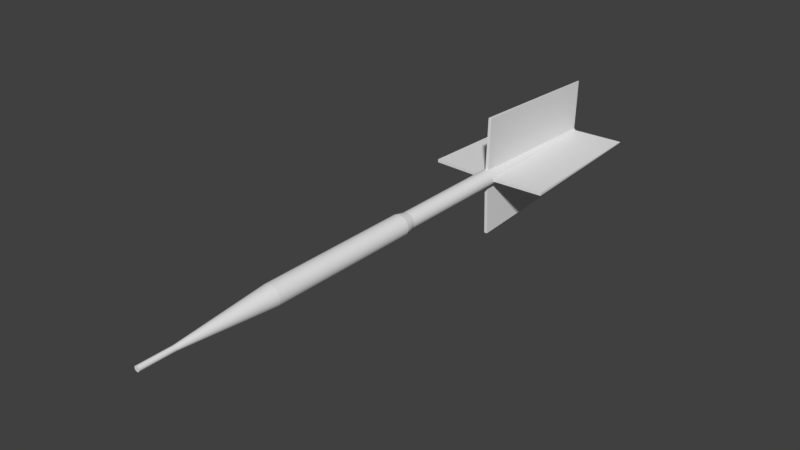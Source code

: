 # Source: my_dart.blend  (saved by Blender 2.78.0; exported with 4.5.12 LTS)
import bpy
from mathutils import Matrix  # noqa: F401  (used for matrix-valued properties, if any)

bpy.ops.wm.read_factory_settings(use_empty=True)
scene = bpy.context.scene
scene.name = 'Scene'

# ---- collections
col_collection_1 = bpy.data.collections.new('Collection 1'); scene.collection.children.link(col_collection_1)

# ---- world
world_world = bpy.data.worlds.new('World'); scene.world = world_world
world_world.color = (0.05088, 0.05088, 0.05088)
world_world.use_sun_shadow = False
world_world.sun_shadow_jitter_overblur = 0.0
world_world.cycles.sampling_method = 'MANUAL'

# ---- meshes
me_circle_001 = bpy.data.meshes.new('Circle.001')
me_circle_001.from_pydata([(0.0, 0.1, 0.0), (-0.01951, 0.09808, 0.0), (-0.03827, 0.09239, 0.0), (-0.05556, 0.08315, 0.0), (-0.09808, 0.01951, 0.0), (-0.09808, -0.01951, 0.0), (-0.07071, -0.07071, 0.0), (-0.03827, -0.09239, 0.0), (-0.01951, -0.09808, 0.0), (0.01951, -0.09808, 0.0), (0.05556, -0.08315, 0.0), (0.08315, -0.05556, 0.0), (0.09239, -0.03827, 0.0), (0.08315, 0.05556, 0.0), (0.05556, 0.08315, 0.0), (0.01951, 0.09808, 0.0), (2.849e-08, 0.02464, 2.75), (-0.004806, 0.02416, 2.75), (-0.009428, 0.02276, 2.75), (-0.01369, 0.02049, 2.75), (-0.01742, 0.01742, 2.75), (-0.02049, 0.01369, 2.75), (-0.02276, 0.009428, 2.75), (-0.02416, 0.004807, 2.75), (-0.02464, 4.78e-08, 2.75), (-0.02416, -0.004806, 2.75), (-0.02276, -0.009428, 2.75), (-0.02049, -0.01369, 2.75), (-0.01742, -0.01742, 2.75), (-0.01369, -0.02048, 2.75), (-0.009428, -0.02276, 2.75), (-0.004806, -0.02416, 2.75), (4.373e-09, -0.02464, 2.75), (0.004806, -0.02416, 2.75), (0.009428, -0.02276, 2.75), (0.01369, -0.02048, 2.75), (0.01742, -0.01742, 2.75), (0.02049, -0.01369, 2.75), (0.02276, -0.009428, 2.75), (0.02416, -0.004806, 2.75), (0.02464, 9.308e-08, 2.75), (0.02416, 0.004807, 2.75), (0.02276, 0.009428, 2.75), (0.02048, 0.01369, 2.75), (0.01742, 0.01742, 2.75), (0.01369, 0.02049, 2.75), (0.009428, 0.02276, 2.75), (0.004806, 0.02416, 2.75), (-0.01951, 0.09808, 1.5), (0.0, 0.1, 1.5), (-0.03827, 0.09239, 1.5), (-0.05556, 0.08315, 1.5), (-0.07071, 0.07071, 1.5), (-0.08315, 0.05556, 1.5), (-0.09239, 0.03827, 1.5), (-0.09808, 0.01951, 1.5), (-0.1, 7.55e-09, 1.5), (-0.09808, -0.01951, 1.5), (-0.09239, -0.03827, 1.5), (-0.08315, -0.05556, 1.5), (-0.07071, -0.07071, 1.5), (-0.05556, -0.08315, 1.5), (-0.03827, -0.09239, 1.5), (-0.01951, -0.09808, 1.5), (3.258e-08, -0.1, 1.5), (0.01951, -0.09808, 1.5), (0.03827, -0.09239, 1.5), (0.05556, -0.08315, 1.5), (0.07071, -0.07071, 1.5), (0.08315, -0.05556, 1.5), (0.09239, -0.03827, 1.5), (0.09808, -0.01951, 1.5), (0.1, 9.656e-08, 1.5), (0.09808, 0.01951, 1.5), (0.09239, 0.03827, 1.5), (0.08315, 0.05556, 1.5), (0.07071, 0.07071, 1.5), (0.05556, 0.08315, 1.5), (0.03827, 0.09239, 1.5), (0.01951, 0.09808, 1.5), (-0.004806, 0.02416, 2.422), (2.849e-08, 0.02464, 2.422), (-0.009428, 0.02276, 2.422), (-0.01369, 0.02049, 2.422), (-0.01742, 0.01742, 2.422), (-0.02049, 0.01369, 2.422), (-0.02276, 0.009428, 2.422), (-0.02416, 0.004806, 2.422), (-0.02464, 3.344e-08, 2.422), (-0.02416, -0.004806, 2.422), (-0.02276, -0.009428, 2.422), (-0.02049, -0.01369, 2.422), (-0.01742, -0.01742, 2.422), (-0.01369, -0.02048, 2.422), (-0.009428, -0.02276, 2.422), (-0.004806, -0.02416, 2.422), (4.373e-09, -0.02464, 2.422), (0.004806, -0.02416, 2.422), (0.009428, -0.02276, 2.422), (0.01369, -0.02048, 2.422), (0.01742, -0.01742, 2.422), (0.02049, -0.01369, 2.422), (0.02276, -0.009428, 2.422), (0.02416, -0.004806, 2.422), (0.02464, 7.873e-08, 2.422), (0.02416, 0.004807, 2.422), (0.02276, 0.009428, 2.422), (0.02048, 0.01369, 2.422), (0.01742, 0.01742, 2.422), (0.01369, 0.02049, 2.422), (0.009428, 0.02276, 2.422), (0.004806, 0.02416, 2.422), (-0.07071, 0.07071, 0.0), (-0.08315, 0.05556, 0.0), (-0.09239, 0.03827, 0.0), (-0.1, 7.55e-09, 0.0), (-0.09239, -0.03827, 0.0), (-0.08315, -0.05556, 0.0), (-0.05556, -0.08315, 0.0), (3.258e-08, -0.1, 0.0), (0.03827, -0.09239, 0.0), (0.07071, -0.07071, 0.0), (0.09808, -0.01951, 0.0), (0.1, 9.656e-08, 0.0), (0.09808, 0.01951, 0.0), (0.09239, 0.03827, 0.0), (0.07071, 0.07071, 0.0), (0.03827, 0.09239, 0.0), (-0.007506, 0.01812, -2.75), (-0.0109, 0.01631, -2.75), (-0.01387, 0.01387, -2.75), (-0.01631, 0.0109, -2.75), (-0.01812, 0.007505, -2.75), (-0.01924, 0.003826, -2.75), (-0.01924, -0.003826, -2.75), (-0.01812, -0.007506, -2.75), (-0.01631, -0.0109, -2.75), (-0.01387, -0.01387, -2.75), (-0.0109, -0.01631, -2.75), (-0.007506, -0.01812, -2.75), (-0.003826, -0.01924, -2.75), (-0.01363, 0.06851, -1.5), (0.003826, -0.01924, -2.75), (0.007506, -0.01812, -2.75), (0.0109, -0.01631, -2.75), (0.01387, -0.01387, -2.75), (0.01631, -0.0109, -2.75), (0.01812, -0.007506, -2.75), (0.01924, -0.003826, -2.75), (0.5795, 4.093e-07, -1.27), (0.01924, 0.003826, -2.75), (0.01812, 0.007505, -2.75), (0.01631, 0.0109, -2.75), (0.01387, 0.01387, -2.75), (0.0109, 0.01631, -2.75), (0.007506, 0.01812, -2.75), (-0.01559, 0.07837, -0.1), (7.598e-09, 0.0799, -0.1), (-0.03058, 0.07382, -0.1), (-0.04439, 0.06644, -0.1), (-0.0565, 0.0565, -0.1), (-0.06644, 0.04439, -0.1), (-0.07382, 0.03058, -0.1), (-0.07837, 0.01559, -0.1), (-0.0799, -6.58e-10, -0.1), (-0.07837, -0.01559, -0.1), (-0.07382, -0.03058, -0.1), (-0.06644, -0.04439, -0.1), (-0.0565, -0.0565, -0.1), (-0.04439, -0.06644, -0.1), (-0.03058, -0.07382, -0.1), (-0.01559, -0.07837, -0.1), (2.506e-08, -0.0799, -0.1), (0.01559, -0.07837, -0.1), (0.03058, -0.07382, -0.1), (0.04439, -0.06644, -0.1), (0.0565, -0.0565, -0.1), (0.06644, -0.04439, -0.1), (0.07382, -0.03058, -0.1), (0.07837, -0.01559, -0.1), (0.0799, 7.669e-08, -0.1), (0.07837, 0.01559, -0.1), (0.07382, 0.03058, -0.1), (0.06644, 0.04439, -0.1), (0.0565, 0.0565, -0.1), (0.04439, 0.06644, -0.1), (0.03058, 0.07382, -0.1), (0.01559, 0.07837, -0.1), (7.598e-09, 0.0799, -1.25), (-0.03058, 0.07382, -1.25), (-0.04439, 0.06644, -1.25), (-0.0565, 0.0565, -1.25), (-0.06644, 0.04439, -1.25), (-0.07382, 0.03058, -1.25), (-0.07837, 0.01559, -1.25), (-0.0799, -5.152e-08, -1.25), (-0.07837, -0.01559, -1.25), (-0.07382, -0.03058, -1.25), (-0.06644, -0.04439, -1.25), (-0.0565, -0.0565, -1.25), (-0.04439, -0.06644, -1.25), (-0.03058, -0.07382, -1.25), (-0.01559, -0.07837, -1.25), (2.506e-08, -0.0799, -1.25), (0.01559, -0.07837, -1.25), (0.03058, -0.07382, -1.25), (0.04439, -0.06644, -1.25), (0.0565, -0.0565, -1.25), (0.06644, -0.04439, -1.25), (0.07382, -0.03058, -1.25), (0.07837, -0.01559, -1.25), (0.0799, 2.583e-08, -1.25), (0.07837, 0.01559, -1.25), (0.07382, 0.03058, -1.25), (0.06644, 0.04439, -1.25), (0.0565, 0.0565, -1.25), (0.04439, 0.06644, -1.25), (0.03058, 0.07382, -1.25), (0.01559, 0.07837, -1.25), (-0.02673, 0.06454, -1.5), (-0.03881, 0.05808, -1.5), (-0.04939, 0.04939, -1.5), (-0.05808, 0.03881, -1.5), (-0.06454, 0.02673, -1.5), (-0.06851, 0.01363, -1.5), (-0.06851, -0.01363, -1.5), (-0.06454, -0.02673, -1.5), (-0.05808, -0.03881, -1.5), (-0.04939, -0.04939, -1.5), (-0.03881, -0.05808, -1.5), (-0.02673, -0.06454, -1.5), (-0.01363, -0.06851, -1.5), (0.5681, 0.01363, -1.52), (0.01363, -0.06851, -1.5), (0.02673, -0.06454, -1.5), (0.03881, -0.05808, -1.5), (0.04939, -0.04939, -1.5), (0.05808, -0.03881, -1.5), (0.06454, -0.02673, -1.5), (0.06851, -0.01363, -1.5), (0.578, -0.01559, -1.27), (0.06851, 0.01363, -1.5), (0.06454, 0.02673, -1.5), (0.05808, 0.03881, -1.5), (0.04939, 0.04939, -1.5), (0.03881, 0.05808, -1.5), (0.02673, 0.06454, -1.5), (0.5188, 0.003827, -2.77), (0.5188, -0.003826, -2.77), (0.5681, -0.01363, -1.52), (0.578, 0.01559, -1.27), (0.0058, 0.01028, 2.74), (0.007591, 0.01061, 2.74), (0.007557, 0.01085, 2.744), (-0.01559, 0.07837, -1.25), (0.003826, 0.01924, -2.75), (-0.003826, 0.01924, -2.75), (3.346e-07, -0.5795, -1.27), (-0.01559, -0.578, -1.27), (0.01559, -0.578, -1.27), (-0.01363, -0.5681, -1.52), (0.01363, -0.5681, -1.52), (-0.003826, -0.5188, -2.77), (0.003827, -0.5188, -2.77), (-0.5795, 1.239e-08, -1.27), (-0.578, 0.01559, -1.27), (-0.578, -0.01559, -1.27), (-0.5681, 0.01363, -1.52), (-0.5681, -0.01363, -1.52), (-0.5188, 0.003826, -2.77), (-0.5188, -0.003826, -2.77), (0.01363, 0.06851, -1.5), (-4.394e-07, 0.5795, -1.271), (0.01559, 0.5779, -1.271), (-0.01363, 0.5681, -1.521), (-0.003827, 0.5188, -2.771), (-0.01559, 0.5779, -1.271), (0.01363, 0.5681, -1.521), (0.003826, 0.5188, -2.771)], [(43, 251), (251, 252), (252, 253)], [(118, 7, 62, 61), (0, 1, 48, 49), (13, 126, 76, 75), (7, 8, 63, 62), (1, 2, 50, 48), (126, 14, 77, 76), (8, 119, 64, 63), (2, 3, 51, 50), (14, 127, 78, 77), (119, 9, 65, 64), (3, 112, 52, 51), (127, 15, 79, 78), (9, 120, 66, 65), (112, 113, 53, 52), (15, 0, 49, 79), (120, 10, 67, 66), (113, 114, 54, 53), (10, 121, 68, 67), (114, 4, 55, 54), (121, 11, 69, 68), (4, 115, 56, 55), (11, 12, 70, 69), (115, 5, 57, 56), (12, 122, 71, 70), (5, 116, 58, 57), (122, 123, 72, 71), (116, 117, 59, 58), (123, 124, 73, 72), (117, 6, 60, 59), (124, 125, 74, 73), (6, 118, 61, 60), (125, 13, 75, 74), (17, 18, 19, 20, 21, 22, 23, 24, 25, 26, 27, 28, 29, 30, 31, 32, 33, 34, 35, 36, 37, 38, 39, 40, 41, 42, 43, 44, 45, 46, 47, 16), (80, 81, 49, 48), (82, 80, 48, 50), (83, 82, 50, 51), (84, 83, 51, 52), (85, 84, 52, 53), (86, 85, 53, 54), (87, 86, 54, 55), (88, 87, 55, 56), (89, 88, 56, 57), (90, 89, 57, 58), (91, 90, 58, 59), (92, 91, 59, 60), (93, 92, 60, 61), (94, 93, 61, 62), (95, 94, 62, 63), (96, 95, 63, 64), (97, 96, 64, 65), (98, 97, 65, 66), (99, 98, 66, 67), (100, 99, 67, 68), (101, 100, 68, 69), (102, 101, 69, 70), (103, 102, 70, 71), (104, 103, 71, 72), (105, 104, 72, 73), (106, 105, 73, 74), (107, 106, 74, 75), (108, 107, 75, 76), (109, 108, 76, 77), (110, 109, 77, 78), (111, 110, 78, 79), (81, 111, 79, 49), (17, 16, 81, 80), (18, 17, 80, 82), (19, 18, 82, 83), (20, 19, 83, 84), (21, 20, 84, 85), (22, 21, 85, 86), (23, 22, 86, 87), (24, 23, 87, 88), (25, 24, 88, 89), (26, 25, 89, 90), (27, 26, 90, 91), (28, 27, 91, 92), (29, 28, 92, 93), (30, 29, 93, 94), (31, 30, 94, 95), (32, 31, 95, 96), (33, 32, 96, 97), (34, 33, 97, 98), (35, 34, 98, 99), (36, 35, 99, 100), (37, 36, 100, 101), (38, 37, 101, 102), (39, 38, 102, 103), (40, 39, 103, 104), (41, 40, 104, 105), (42, 41, 105, 106), (43, 42, 106, 107), (44, 43, 107, 108), (45, 44, 108, 109), (46, 45, 109, 110), (47, 46, 110, 111), (16, 47, 111, 81), (156, 1, 0, 157), (158, 2, 1, 156), (159, 3, 2, 158), (160, 112, 3, 159), (161, 113, 112, 160), (162, 114, 113, 161), (163, 4, 114, 162), (164, 115, 4, 163), (165, 5, 115, 164), (166, 116, 5, 165), (167, 117, 116, 166), (168, 6, 117, 167), (169, 118, 6, 168), (170, 7, 118, 169), (171, 8, 7, 170), (172, 119, 8, 171), (173, 9, 119, 172), (174, 120, 9, 173), (175, 10, 120, 174), (176, 121, 10, 175), (177, 11, 121, 176), (178, 12, 11, 177), (179, 122, 12, 178), (180, 123, 122, 179), (181, 124, 123, 180), (182, 125, 124, 181), (183, 13, 125, 182), (184, 126, 13, 183), (185, 14, 126, 184), (186, 127, 14, 185), (187, 15, 127, 186), (157, 0, 15, 187), (254, 156, 157, 188), (189, 158, 156, 254), (190, 159, 158, 189), (191, 160, 159, 190), (192, 161, 160, 191), (193, 162, 161, 192), (194, 163, 162, 193), (195, 164, 163, 194), (196, 165, 164, 195), (197, 166, 165, 196), (198, 167, 166, 197), (199, 168, 167, 198), (200, 169, 168, 199), (201, 170, 169, 200), (202, 171, 170, 201), (203, 172, 171, 202), (204, 173, 172, 203), (205, 174, 173, 204), (206, 175, 174, 205), (207, 176, 175, 206), (208, 177, 176, 207), (209, 178, 177, 208), (210, 179, 178, 209), (211, 180, 179, 210), (212, 181, 180, 211), (213, 182, 181, 212), (214, 183, 182, 213), (215, 184, 183, 214), (216, 185, 184, 215), (217, 186, 185, 216), (218, 187, 186, 217), (188, 157, 187, 218), (219, 189, 254, 141), (220, 190, 189, 219), (221, 191, 190, 220), (222, 192, 191, 221), (223, 193, 192, 222), (224, 194, 193, 223), (224, 133, 269, 267), (226, 197, 196, 225), (227, 198, 197, 226), (228, 199, 198, 227), (229, 200, 199, 228), (230, 201, 200, 229), (231, 202, 201, 230), (150, 241, 232, 247), (142, 233, 261, 263), (234, 205, 204, 233), (235, 206, 205, 234), (236, 207, 206, 235), (237, 208, 207, 236), (238, 209, 208, 237), (239, 210, 209, 238), (240, 249, 248, 247, 232, 250, 149), (212, 211, 149, 250), (242, 213, 212, 241), (243, 214, 213, 242), (244, 215, 214, 243), (245, 216, 215, 244), (246, 217, 216, 245), (271, 218, 217, 246), (128, 219, 141, 256), (129, 220, 219, 128), (130, 221, 220, 129), (131, 222, 221, 130), (132, 223, 222, 131), (133, 224, 223, 132), (255, 218, 271), (135, 226, 225, 134), (136, 227, 226, 135), (137, 228, 227, 136), (138, 229, 228, 137), (139, 230, 229, 138), (140, 231, 230, 139), (148, 150, 247, 248), (143, 234, 233, 142), (144, 235, 234, 143), (145, 236, 235, 144), (146, 237, 236, 145), (147, 238, 237, 146), (148, 239, 238, 147), (211, 210, 240, 149), (210, 239, 249, 240), (151, 242, 241, 150), (152, 243, 242, 151), (153, 244, 243, 152), (154, 245, 244, 153), (155, 246, 245, 154), (255, 271, 246, 155), (241, 212, 250, 232), (239, 148, 248, 249), (258, 260, 262, 263, 261, 259, 257), (231, 140, 262, 260), (140, 142, 263, 262), (204, 203, 257, 259), (233, 204, 259, 261), (202, 231, 260, 258), (203, 202, 258, 257), (265, 267, 269, 270, 268, 266, 264), (225, 196, 266, 268), (133, 134, 270, 269), (195, 194, 265, 264), (134, 225, 268, 270), (194, 224, 267, 265), (196, 195, 264, 266), (128, 256, 255, 155, 154, 153, 152, 151, 150, 148, 147, 146, 145, 144, 143, 142, 140, 139, 138, 137, 136, 135, 134, 133, 132, 131, 130, 129), (141, 254, 276, 274), (271, 255, 278, 277), (188, 218, 273, 272), (256, 141, 274, 275), (255, 256, 275, 278), (254, 188, 272, 276), (218, 271, 277, 273), (277, 278, 275, 274, 276, 272, 273)])
_uv = me_circle_001.uv_layers.new(name='UVMap')
_uv.uv.foreach_set('vector', [0.03647, 0.5646, 0.03945, 0.5647, 0.03889, 0.7936, 0.03593, 0.7937, 0.09348, 0.564, 0.09661, 0.5639, 0.09542, 0.7966, 0.09241, 0.7962, 0.0782, 0.5645, 0.08122, 0.5645, 0.08044, 0.795, 0.07746, 0.7948, 0.03945, 0.5647, 0.04242, 0.5647, 0.04185, 0.7936, 0.03889, 0.7936, 0.000142, 0.5637, 0.003261, 0.5638, 0.003146, 0.796, 0.0001398, 0.7963, 0.08122, 0.5645, 0.08426, 0.5644, 0.08343, 0.7953, 0.08044, 0.795, 0.04242, 0.5647, 0.04539, 0.5647, 0.04482, 0.7935, 0.04185, 0.7936, 0.003261, 0.5638, 0.006353, 0.564, 0.006147, 0.7956, 0.003146, 0.796, 0.08426, 0.5644, 0.08731, 0.5643, 0.08642, 0.7956, 0.08343, 0.7953, 0.04539, 0.5647, 0.04836, 0.5647, 0.04778, 0.7935, 0.04482, 0.7935, 0.006353, 0.564, 0.009423, 0.5641, 0.009142, 0.7953, 0.006147, 0.7956, 0.08731, 0.5643, 0.09039, 0.5642, 0.08941, 0.7959, 0.08642, 0.7956, 0.04836, 0.5647, 0.05133, 0.5647, 0.05074, 0.7935, 0.04778, 0.7935, 0.009423, 0.5641, 0.01247, 0.5642, 0.01213, 0.7951, 0.009142, 0.7953, 0.09039, 0.5642, 0.09348, 0.564, 0.09241, 0.7962, 0.08941, 0.7959, 0.05133, 0.5647, 0.0543, 0.5647, 0.0537, 0.7936, 0.05074, 0.7935, 0.01247, 0.5642, 0.01551, 0.5643, 0.01512, 0.7948, 0.01213, 0.7951, 0.0543, 0.5647, 0.05727, 0.5647, 0.05666, 0.7937, 0.0537, 0.7936, 0.01551, 0.5643, 0.01853, 0.5644, 0.0181, 0.7946, 0.01512, 0.7948, 0.05727, 0.5647, 0.06024, 0.5647, 0.05963, 0.7937, 0.05666, 0.7937, 0.01853, 0.5644, 0.02154, 0.5645, 0.02108, 0.7944, 0.0181, 0.7946, 0.06024, 0.5647, 0.06322, 0.5647, 0.06259, 0.7939, 0.05963, 0.7937, 0.02154, 0.5645, 0.02454, 0.5645, 0.02405, 0.7942, 0.02108, 0.7944, 0.06322, 0.5647, 0.0662, 0.5647, 0.06556, 0.794, 0.06259, 0.7939, 0.02454, 0.5645, 0.02753, 0.5646, 0.02703, 0.794, 0.02405, 0.7942, 0.0662, 0.5647, 0.06919, 0.5646, 0.06853, 0.7941, 0.06556, 0.794, 0.02753, 0.5646, 0.03052, 0.5646, 0.03, 0.7939, 0.02703, 0.794, 0.06919, 0.5646, 0.07218, 0.5646, 0.0715, 0.7943, 0.06853, 0.7941, 0.03052, 0.5646, 0.0335, 0.5646, 0.03296, 0.7938, 0.03, 0.7939, 0.07218, 0.5646, 0.07519, 0.5646, 0.07448, 0.7945, 0.0715, 0.7943, 0.0335, 0.5646, 0.03647, 0.5646, 0.03593, 0.7937, 0.03296, 0.7938, 0.07519, 0.5646, 0.0782, 0.5645, 0.07746, 0.7948, 0.07448, 0.7945, 0.03497, 0.9945, 0.03529, 0.9938, 0.03575, 0.9931, 0.03633, 0.9925, 0.03701, 0.9921, 0.03776, 0.9918, 0.03855, 0.9917, 0.03936, 0.9917, 0.04015, 0.9918, 0.04089, 0.9922, 0.04155, 0.9926, 0.04211, 0.9932, 0.04255, 0.9939, 0.04285, 0.9946, 0.043, 0.9954, 0.04298, 0.9962, 0.04281, 0.997, 0.04249, 0.9978, 0.04204, 0.9984, 0.04146, 0.999, 0.04078, 0.9994, 0.04003, 0.9997, 0.03923, 0.9999, 0.03843, 0.9998, 0.03764, 0.9997, 0.0369, 0.9994, 0.03623, 0.9989, 0.03567, 0.9983, 0.03523, 0.9976, 0.03493, 0.9969, 0.03479, 0.9961, 0.0348, 0.9953, 0.0602, 0.9369, 0.05943, 0.9368, 0.09241, 0.7962, 0.09542, 0.7966, 0.03525, 0.9366, 0.03448, 0.9367, 0.0001398, 0.7963, 0.003146, 0.796, 0.03603, 0.9365, 0.03525, 0.9366, 0.003146, 0.796, 0.006147, 0.7956, 0.03682, 0.9365, 0.03603, 0.9365, 0.006147, 0.7956, 0.009142, 0.7953, 0.03761, 0.9364, 0.03682, 0.9365, 0.009142, 0.7953, 0.01213, 0.7951, 0.0384, 0.9363, 0.03761, 0.9364, 0.01213, 0.7951, 0.01512, 0.7948, 0.0392, 0.9363, 0.0384, 0.9363, 0.01512, 0.7948, 0.0181, 0.7946, 0.04001, 0.9362, 0.0392, 0.9363, 0.0181, 0.7946, 0.02108, 0.7944, 0.04081, 0.9362, 0.04001, 0.9362, 0.02108, 0.7944, 0.02405, 0.7942, 0.04162, 0.9362, 0.04081, 0.9362, 0.02405, 0.7942, 0.02703, 0.794, 0.04244, 0.9361, 0.04162, 0.9362, 0.02703, 0.794, 0.03, 0.7939, 0.04325, 0.9361, 0.04244, 0.9361, 0.03, 0.7939, 0.03296, 0.7938, 0.04407, 0.9361, 0.04325, 0.9361, 0.03296, 0.7938, 0.03593, 0.7937, 0.04489, 0.9361, 0.04407, 0.9361, 0.03593, 0.7937, 0.03889, 0.7936, 0.04571, 0.9361, 0.04489, 0.9361, 0.03889, 0.7936, 0.04185, 0.7936, 0.04653, 0.9361, 0.04571, 0.9361, 0.04185, 0.7936, 0.04482, 0.7935, 0.04735, 0.9361, 0.04653, 0.9361, 0.04482, 0.7935, 0.04778, 0.7935, 0.04817, 0.9361, 0.04735, 0.9361, 0.04778, 0.7935, 0.05074, 0.7935, 0.04899, 0.9361, 0.04817, 0.9361, 0.05074, 0.7935, 0.0537, 0.7936, 0.04981, 0.9361, 0.04899, 0.9361, 0.0537, 0.7936, 0.05666, 0.7937, 0.05062, 0.9361, 0.04981, 0.9361, 0.05666, 0.7937, 0.05963, 0.7937, 0.05144, 0.9362, 0.05062, 0.9361, 0.05963, 0.7937, 0.06259, 0.7939, 0.05225, 0.9362, 0.05144, 0.9362, 0.06259, 0.7939, 0.06556, 0.794, 0.05307, 0.9363, 0.05225, 0.9362, 0.06556, 0.794, 0.06853, 0.7941, 0.05388, 0.9363, 0.05307, 0.9363, 0.06853, 0.7941, 0.0715, 0.7943, 0.05468, 0.9364, 0.05388, 0.9363, 0.0715, 0.7943, 0.07448, 0.7945, 0.05548, 0.9364, 0.05468, 0.9364, 0.07448, 0.7945, 0.07746, 0.7948, 0.05628, 0.9365, 0.05548, 0.9364, 0.07746, 0.7948, 0.08044, 0.795, 0.05708, 0.9366, 0.05628, 0.9365, 0.08044, 0.795, 0.08343, 0.7953, 0.05787, 0.9366, 0.05708, 0.9366, 0.08343, 0.7953, 0.08642, 0.7956, 0.05865, 0.9367, 0.05787, 0.9366, 0.08642, 0.7956, 0.08941, 0.7959, 0.05943, 0.9368, 0.05865, 0.9367, 0.08941, 0.7959, 0.09241, 0.7962, 0.05958, 0.992, 0.05877, 0.992, 0.05943, 0.9368, 0.0602, 0.9369, 0.03451, 0.9916, 0.03371, 0.9916, 0.03448, 0.9367, 0.03525, 0.9366, 0.03532, 0.9916, 0.03451, 0.9916, 0.03525, 0.9366, 0.03603, 0.9365, 0.03613, 0.9916, 0.03532, 0.9916, 0.03603, 0.9365, 0.03682, 0.9365, 0.03694, 0.9916, 0.03613, 0.9916, 0.03682, 0.9365, 0.03761, 0.9364, 0.03774, 0.9916, 0.03694, 0.9916, 0.03761, 0.9364, 0.0384, 0.9363, 0.03855, 0.9917, 0.03774, 0.9916, 0.0384, 0.9363, 0.0392, 0.9363, 0.03936, 0.9917, 0.03855, 0.9917, 0.0392, 0.9363, 0.04001, 0.9362, 0.04016, 0.9917, 0.03936, 0.9917, 0.04001, 0.9362, 0.04081, 0.9362, 0.04097, 0.9917, 0.04016, 0.9917, 0.04081, 0.9362, 0.04162, 0.9362, 0.04178, 0.9917, 0.04097, 0.9917, 0.04162, 0.9362, 0.04244, 0.9361, 0.04259, 0.9917, 0.04178, 0.9917, 0.04244, 0.9361, 0.04325, 0.9361, 0.04339, 0.9917, 0.04259, 0.9917, 0.04325, 0.9361, 0.04407, 0.9361, 0.0442, 0.9917, 0.04339, 0.9917, 0.04407, 0.9361, 0.04489, 0.9361, 0.04501, 0.9918, 0.0442, 0.9917, 0.04489, 0.9361, 0.04571, 0.9361, 0.04582, 0.9918, 0.04501, 0.9918, 0.04571, 0.9361, 0.04653, 0.9361, 0.04663, 0.9918, 0.04582, 0.9918, 0.04653, 0.9361, 0.04735, 0.9361, 0.04743, 0.9918, 0.04663, 0.9918, 0.04735, 0.9361, 0.04817, 0.9361, 0.04824, 0.9918, 0.04743, 0.9918, 0.04817, 0.9361, 0.04899, 0.9361, 0.04905, 0.9918, 0.04824, 0.9918, 0.04899, 0.9361, 0.04981, 0.9361, 0.04986, 0.9918, 0.04905, 0.9918, 0.04981, 0.9361, 0.05062, 0.9361, 0.05067, 0.9919, 0.04986, 0.9918, 0.05062, 0.9361, 0.05144, 0.9362, 0.05148, 0.9919, 0.05067, 0.9919, 0.05144, 0.9362, 0.05225, 0.9362, 0.05229, 0.9919, 0.05148, 0.9919, 0.05225, 0.9362, 0.05307, 0.9363, 0.0531, 0.9919, 0.05229, 0.9919, 0.05307, 0.9363, 0.05388, 0.9363, 0.05391, 0.9919, 0.0531, 0.9919, 0.05388, 0.9363, 0.05468, 0.9364, 0.05472, 0.992, 0.05391, 0.9919, 0.05468, 0.9364, 0.05548, 0.9364, 0.05553, 0.992, 0.05472, 0.992, 0.05548, 0.9364, 0.05628, 0.9365, 0.05634, 0.992, 0.05553, 0.992, 0.05628, 0.9365, 0.05708, 0.9366, 0.05715, 0.992, 0.05634, 0.992, 0.05708, 0.9366, 0.05787, 0.9366, 0.05796, 0.992, 0.05715, 0.992, 0.05787, 0.9366, 0.05865, 0.9367, 0.05877, 0.992, 0.05796, 0.992, 0.05865, 0.9367, 0.05943, 0.9368, 0.09451, 0.547, 0.09661, 0.5639, 0.09348, 0.564, 0.09175, 0.5472, 0.005106, 0.547, 0.003261, 0.5638, 0.000142, 0.5637, 0.002342, 0.5469, 0.007902, 0.5471, 0.006353, 0.564, 0.003261, 0.5638, 0.005106, 0.547, 0.01072, 0.5473, 0.009423, 0.5641, 0.006353, 0.564, 0.007902, 0.5471, 0.01357, 0.5474, 0.01247, 0.5642, 0.009423, 0.5641, 0.01072, 0.5473, 0.01643, 0.5474, 0.01551, 0.5643, 0.01247, 0.5642, 0.01357, 0.5474, 0.0193, 0.5475, 0.01853, 0.5644, 0.01551, 0.5643, 0.01643, 0.5474, 0.02219, 0.5476, 0.02154, 0.5645, 0.01853, 0.5644, 0.0193, 0.5475, 0.02508, 0.5476, 0.02454, 0.5645, 0.02154, 0.5645, 0.02219, 0.5476, 0.02799, 0.5477, 0.02753, 0.5646, 0.02454, 0.5645, 0.02508, 0.5476, 0.0309, 0.5477, 0.03052, 0.5646, 0.02753, 0.5646, 0.02799, 0.5477, 0.03381, 0.5477, 0.0335, 0.5646, 0.03052, 0.5646, 0.0309, 0.5477, 0.03673, 0.5478, 0.03647, 0.5646, 0.0335, 0.5646, 0.03381, 0.5477, 0.03965, 0.5478, 0.03945, 0.5647, 0.03647, 0.5646, 0.03673, 0.5478, 0.04258, 0.5478, 0.04242, 0.5647, 0.03945, 0.5647, 0.03965, 0.5478, 0.0455, 0.5478, 0.04539, 0.5647, 0.04242, 0.5647, 0.04258, 0.5478, 0.04843, 0.5478, 0.04836, 0.5647, 0.04539, 0.5647, 0.0455, 0.5478, 0.05135, 0.5478, 0.05133, 0.5647, 0.04836, 0.5647, 0.04843, 0.5478, 0.05428, 0.5478, 0.0543, 0.5647, 0.05133, 0.5647, 0.05135, 0.5478, 0.0572, 0.5478, 0.05727, 0.5647, 0.0543, 0.5647, 0.05428, 0.5478, 0.06012, 0.5478, 0.06024, 0.5647, 0.05727, 0.5647, 0.0572, 0.5478, 0.06304, 0.5478, 0.06322, 0.5647, 0.06024, 0.5647, 0.06012, 0.5478, 0.06596, 0.5478, 0.0662, 0.5647, 0.06322, 0.5647, 0.06304, 0.5478, 0.06887, 0.5478, 0.06919, 0.5646, 0.0662, 0.5647, 0.06596, 0.5478, 0.07177, 0.5477, 0.07218, 0.5646, 0.06919, 0.5646, 0.06887, 0.5478, 0.07467, 0.5477, 0.07519, 0.5646, 0.07218, 0.5646, 0.07177, 0.5477, 0.07755, 0.5476, 0.0782, 0.5645, 0.07519, 0.5646, 0.07467, 0.5477, 0.08043, 0.5476, 0.08122, 0.5645, 0.0782, 0.5645, 0.07755, 0.5476, 0.08329, 0.5475, 0.08426, 0.5644, 0.08122, 0.5645, 0.08043, 0.5476, 0.08613, 0.5474, 0.08731, 0.5643, 0.08426, 0.5644, 0.08329, 0.5475, 0.08895, 0.5473, 0.09039, 0.5642, 0.08731, 0.5643, 0.08613, 0.5474, 0.09175, 0.5472, 0.09348, 0.564, 0.09039, 0.5642, 0.08895, 0.5473, 0.0958, 0.3333, 0.09451, 0.547, 0.09175, 0.5472, 0.09289, 0.3333, 0.004683, 0.3333, 0.005106, 0.547, 0.002342, 0.5469, 0.001774, 0.3333, 0.007592, 0.3333, 0.007902, 0.5471, 0.005106, 0.547, 0.004683, 0.3333, 0.0105, 0.3333, 0.01072, 0.5473, 0.007902, 0.5471, 0.007592, 0.3333, 0.01341, 0.3333, 0.01357, 0.5474, 0.01072, 0.5473, 0.0105, 0.3333, 0.01632, 0.3332, 0.01643, 0.5474, 0.01357, 0.5474, 0.01341, 0.3333, 0.01923, 0.3332, 0.0193, 0.5475, 0.01643, 0.5474, 0.01632, 0.3332, 0.02214, 0.3332, 0.02219, 0.5476, 0.0193, 0.5475, 0.01923, 0.3332, 0.02505, 0.3332, 0.02508, 0.5476, 0.02219, 0.5476, 0.02214, 0.3332, 0.02796, 0.3332, 0.02799, 0.5477, 0.02508, 0.5476, 0.02505, 0.3332, 0.03087, 0.3332, 0.0309, 0.5477, 0.02799, 0.5477, 0.02796, 0.3332, 0.03378, 0.3332, 0.03381, 0.5477, 0.0309, 0.5477, 0.03087, 0.3332, 0.03669, 0.3332, 0.03673, 0.5478, 0.03381, 0.5477, 0.03378, 0.3332, 0.0396, 0.3332, 0.03965, 0.5478, 0.03673, 0.5478, 0.03669, 0.3332, 0.04251, 0.3331, 0.04258, 0.5478, 0.03965, 0.5478, 0.0396, 0.3332, 0.04542, 0.3331, 0.0455, 0.5478, 0.04258, 0.5478, 0.04251, 0.3331, 0.04833, 0.3331, 0.04843, 0.5478, 0.0455, 0.5478, 0.04542, 0.3331, 0.05139, 0.3331, 0.05135, 0.5478, 0.04843, 0.5478, 0.04833, 0.3331, 0.05445, 0.3331, 0.05428, 0.5478, 0.05135, 0.5478, 0.05139, 0.3331, 0.05751, 0.3331, 0.0572, 0.5478, 0.05428, 0.5478, 0.05445, 0.3331, 0.06057, 0.3331, 0.06012, 0.5478, 0.0572, 0.5478, 0.05751, 0.3331, 0.06363, 0.3331, 0.06304, 0.5478, 0.06012, 0.5478, 0.06057, 0.3331, 0.06669, 0.3331, 0.06596, 0.5478, 0.06304, 0.5478, 0.06363, 0.3331, 0.0696, 0.3331, 0.06887, 0.5478, 0.06596, 0.5478, 0.06669, 0.3331, 0.07252, 0.3332, 0.07177, 0.5477, 0.06887, 0.5478, 0.0696, 0.3331, 0.07543, 0.3332, 0.07467, 0.5477, 0.07177, 0.5477, 0.07252, 0.3332, 0.07834, 0.3332, 0.07755, 0.5476, 0.07467, 0.5477, 0.07543, 0.3332, 0.08125, 0.3333, 0.08043, 0.5476, 0.07755, 0.5476, 0.07834, 0.3332, 0.08416, 0.3333, 0.08329, 0.5475, 0.08043, 0.5476, 0.08125, 0.3333, 0.08707, 0.3333, 0.08613, 0.5474, 0.08329, 0.5475, 0.08416, 0.3333, 0.08998, 0.3333, 0.08895, 0.5473, 0.08613, 0.5474, 0.08707, 0.3333, 0.09289, 0.3333, 0.09175, 0.5472, 0.08895, 0.5473, 0.08998, 0.3333, 0.005277, 0.2868, 0.004683, 0.3333, 0.001774, 0.3333, 0.002731, 0.2867, 0.007823, 0.2868, 0.007592, 0.3333, 0.004683, 0.3333, 0.005277, 0.2868, 0.01037, 0.2868, 0.0105, 0.3333, 0.007592, 0.3333, 0.007823, 0.2868, 0.01292, 0.2868, 0.01341, 0.3333, 0.0105, 0.3333, 0.01037, 0.2868, 0.01546, 0.2868, 0.01632, 0.3332, 0.01341, 0.3333, 0.01292, 0.2868, 0.01801, 0.2867, 0.01923, 0.3332, 0.01632, 0.3332, 0.01546, 0.2868, 0.4468, 0.296, 0.4484, 0.08427, 0.5331, 0.08486, 0.5314, 0.2966, 0.02852, 0.2867, 0.02796, 0.3332, 0.02505, 0.3332, 0.02597, 0.2866, 0.03107, 0.2867, 0.03087, 0.3332, 0.02796, 0.3332, 0.02852, 0.2867, 0.03361, 0.2867, 0.03378, 0.3332, 0.03087, 0.3332, 0.03107, 0.2867, 0.03616, 0.2867, 0.03669, 0.3332, 0.03378, 0.3332, 0.03361, 0.2867, 0.03871, 0.2867, 0.0396, 0.3332, 0.03669, 0.3332, 0.03616, 0.2867, 0.04126, 0.2866, 0.04251, 0.3331, 0.0396, 0.3332, 0.03871, 0.2867, 0.2694, 0.08452, 0.2711, 0.2962, 0.1865, 0.2968, 0.1848, 0.08511, 0.4462, 0.08491, 0.4462, 0.2966, 0.3616, 0.2966, 0.3616, 0.08485, 0.05169, 0.2819, 0.05139, 0.3331, 0.04833, 0.3331, 0.04874, 0.2818, 0.05463, 0.2819, 0.05445, 0.3331, 0.05139, 0.3331, 0.05169, 0.2819, 0.05757, 0.2819, 0.05751, 0.3331, 0.05445, 0.3331, 0.05463, 0.2819, 0.06052, 0.2819, 0.06057, 0.3331, 0.05751, 0.3331, 0.05757, 0.2819, 0.06346, 0.2819, 0.06363, 0.3331, 0.06057, 0.3331, 0.06052, 0.2819, 0.0664, 0.2819, 0.06669, 0.3331, 0.06363, 0.3331, 0.06346, 0.2819, 0.1815, 0.3392, 0.1818, 0.2968, 0.1835, 0.08511, 0.1848, 0.08511, 0.1865, 0.2968, 0.1868, 0.3392, 0.1841, 0.339, 0.1868, 0.4235, 0.1841, 0.4232, 0.1841, 0.339, 0.1868, 0.3392, 0.07644, 0.2867, 0.07543, 0.3332, 0.07252, 0.3332, 0.0739, 0.2866, 0.07899, 0.2867, 0.07834, 0.3332, 0.07543, 0.3332, 0.07644, 0.2867, 0.08154, 0.2868, 0.08125, 0.3333, 0.07834, 0.3332, 0.07899, 0.2867, 0.08409, 0.2868, 0.08416, 0.3333, 0.08125, 0.3333, 0.08154, 0.2868, 0.08664, 0.2868, 0.08707, 0.3333, 0.08416, 0.3333, 0.08409, 0.2868, 0.08919, 0.2867, 0.08998, 0.3333, 0.08707, 0.3333, 0.08664, 0.2868, 0.008286, 0.05416, 0.005277, 0.2868, 0.002731, 0.2867, 0.007568, 0.05415, 0.009005, 0.05417, 0.007823, 0.2868, 0.005277, 0.2868, 0.008286, 0.05416, 0.009723, 0.05417, 0.01037, 0.2868, 0.007823, 0.2868, 0.009005, 0.05417, 0.01044, 0.05416, 0.01292, 0.2868, 0.01037, 0.2868, 0.009723, 0.05417, 0.01116, 0.05415, 0.01546, 0.2868, 0.01292, 0.2868, 0.01044, 0.05416, 0.01188, 0.05414, 0.01801, 0.2867, 0.01546, 0.2868, 0.01116, 0.05415, 0.6662, 0.4341, 0.6662, 0.7181, 0.6213, 0.4232, 0.03136, 0.05393, 0.02852, 0.2867, 0.02597, 0.2866, 0.03065, 0.05392, 0.03208, 0.05394, 0.03107, 0.2867, 0.02852, 0.2867, 0.03136, 0.05393, 0.0328, 0.05394, 0.03361, 0.2867, 0.03107, 0.2867, 0.03208, 0.05394, 0.03352, 0.05393, 0.03616, 0.2867, 0.03361, 0.2867, 0.0328, 0.05394, 0.03424, 0.05392, 0.03871, 0.2867, 0.03616, 0.2867, 0.03352, 0.05393, 0.03496, 0.0539, 0.04126, 0.2866, 0.03871, 0.2867, 0.03424, 0.05392, 0.1835, 0.0001398, 0.1848, 0.0001398, 0.1848, 0.08511, 0.1835, 0.08511, 0.05603, 0.0001639, 0.05169, 0.2819, 0.04874, 0.2818, 0.05516, 0.0001485, 0.0569, 0.0001713, 0.05463, 0.2819, 0.05169, 0.2819, 0.05603, 0.0001639, 0.05777, 0.0001707, 0.05757, 0.2819, 0.05463, 0.2819, 0.0569, 0.0001713, 0.05864, 0.0001621, 0.06052, 0.2819, 0.05757, 0.2819, 0.05777, 0.0001707, 0.05951, 0.0001549, 0.06346, 0.2819, 0.06052, 0.2819, 0.05864, 0.0001621, 0.06037, 0.0001398, 0.0664, 0.2819, 0.06346, 0.2819, 0.05951, 0.0001549, 0.1841, 0.4232, 0.1815, 0.4235, 0.1815, 0.3392, 0.1841, 0.339, 0.09689, 0.3386, 0.09722, 0.2962, 0.1818, 0.2968, 0.1815, 0.3392, 0.08157, 0.05395, 0.07644, 0.2867, 0.0739, 0.2866, 0.08086, 0.05393, 0.08229, 0.05396, 0.07899, 0.2867, 0.07644, 0.2867, 0.08157, 0.05395, 0.083, 0.05397, 0.08154, 0.2868, 0.07899, 0.2867, 0.08229, 0.05396, 0.08372, 0.05397, 0.08409, 0.2868, 0.08154, 0.2868, 0.083, 0.05397, 0.08444, 0.05396, 0.08664, 0.2868, 0.08409, 0.2868, 0.08372, 0.05397, 0.08516, 0.05395, 0.08919, 0.2867, 0.08664, 0.2868, 0.08444, 0.05396, 0.2711, 0.2962, 0.2714, 0.3386, 0.1868, 0.3392, 0.1865, 0.2968, 0.09722, 0.2962, 0.09889, 0.08451, 0.1835, 0.08511, 0.1818, 0.2968, 0.3563, 0.3389, 0.357, 0.2965, 0.3603, 0.08484, 0.3616, 0.08485, 0.3616, 0.2966, 0.3616, 0.3389, 0.3589, 0.3388, 0.2723, 0.2953, 0.2757, 0.08358, 0.3603, 0.08484, 0.357, 0.2965, 0.3609, 0.0001398, 0.3622, 0.0001497, 0.3616, 0.08485, 0.3603, 0.08484, 0.3609, 0.4232, 0.3583, 0.423, 0.3589, 0.3388, 0.3616, 0.3389, 0.4462, 0.2966, 0.4462, 0.339, 0.3616, 0.3389, 0.3616, 0.2966, 0.2717, 0.3376, 0.2723, 0.2953, 0.357, 0.2965, 0.3563, 0.3389, 0.3583, 0.423, 0.3556, 0.4232, 0.3563, 0.3389, 0.3589, 0.3388, 0.5311, 0.3389, 0.5314, 0.2966, 0.5331, 0.08486, 0.5344, 0.08486, 0.536, 0.2966, 0.5364, 0.3389, 0.5337, 0.3388, 0.6207, 0.296, 0.621, 0.3383, 0.5364, 0.3389, 0.536, 0.2966, 0.5331, 0.0001398, 0.5344, 0.0001398, 0.5344, 0.08486, 0.5331, 0.08486, 0.5337, 0.4228, 0.5311, 0.4231, 0.5311, 0.3389, 0.5337, 0.3388, 0.619, 0.08427, 0.6207, 0.296, 0.536, 0.2966, 0.5344, 0.08486, 0.4465, 0.3383, 0.4468, 0.296, 0.5314, 0.2966, 0.5311, 0.3389, 0.5363, 0.4231, 0.5337, 0.4228, 0.5337, 0.3388, 0.5364, 0.3389, 0.008352, 0.05376, 0.007752, 0.05337, 0.006837, 0.05227, 0.006558, 0.05161, 0.006413, 0.0509, 0.006408, 0.05018, 0.006544, 0.04948, 0.006814, 0.04881, 0.007209, 0.04821, 0.008308, 0.0473, 0.00897, 0.04702, 0.009674, 0.04687, 0.01039, 0.04687, 0.0111, 0.047, 0.01176, 0.04728, 0.01236, 0.04767, 0.01328, 0.04877, 0.01356, 0.04943, 0.0137, 0.05014, 0.01371, 0.05085, 0.01357, 0.05156, 0.0133, 0.05222, 0.01291, 0.05282, 0.01181, 0.05374, 0.01115, 0.05402, 0.01044, 0.05416, 0.009723, 0.05417, 0.009017, 0.05403, 0.7955, 0.2959, 0.7958, 0.3383, 0.7112, 0.3388, 0.7108, 0.2964, 0.6216, 0.2959, 0.6232, 0.08418, 0.7079, 0.0847, 0.7062, 0.2964, 0.7085, 0.4227, 0.7059, 0.4229, 0.7059, 0.3388, 0.7085, 0.3387, 0.7938, 0.08418, 0.7955, 0.2959, 0.7108, 0.2964, 0.7092, 0.0847, 0.7079, 0.0001398, 0.7092, 0.0001398, 0.7092, 0.0847, 0.7079, 0.0847, 0.7111, 0.4229, 0.7085, 0.4227, 0.7085, 0.3387, 0.7112, 0.3388, 0.6213, 0.3383, 0.6216, 0.2959, 0.7062, 0.2964, 0.7059, 0.3388, 0.7062, 0.2964, 0.7079, 0.0847, 0.7092, 0.0847, 0.7108, 0.2964, 0.7112, 0.3388, 0.7085, 0.3387, 0.7059, 0.3388])
me_circle_001.use_remesh_preserve_volume = False
me_circle_001.use_remesh_preserve_attributes = False
me_circle_001.use_mirror_vertex_groups = False
me_circle_001.update()

# ---- objects
ob_circle = bpy.data.objects.new('Circle', me_circle_001)

# ---- transforms, parenting, visibility, modifiers, constraints
ob_circle.location = (0.0, 0.75, 0.0)
ob_circle.rotation_euler = (1.571, 1.571, 0.0)
ob_circle.lineart.crease_threshold = 0.0

# ---- collection membership
col_collection_1.objects.link(ob_circle)

# ---- scene / render settings (as saved in the file)
scene.frame_start = 1; scene.frame_end = 250; scene.frame_set(1)
scene.render.engine = 'BLENDER_EEVEE_NEXT'
scene.render.resolution_percentage = 50
scene.render.dither_intensity = 0.0
scene.cycles.use_denoising = False
scene.cycles.samples = 128
scene.cycles.sampling_pattern = 'TABULATED_SOBOL'
scene.cycles.light_sampling_threshold = 0.0
scene.cycles.use_adaptive_sampling = False
scene.cycles.use_light_tree = False
scene.cycles.blur_glossy = 0.0
scene.cycles.sample_clamp_indirect = 0.0
scene.view_settings.view_transform = 'Standard'
bpy.context.view_layer.update()

# ---- added for rendering (the .blend has no active camera and no usable light): camera, sun
cam_auto = bpy.data.cameras.new('AutoCamera')
cam_auto.lens = 50.0
cam_auto.sensor_width = 36.0
cam_auto.clip_end = 1000.0
ob_auto_camera = bpy.data.objects.new('AutoCamera', cam_auto)
scene.collection.objects.link(ob_auto_camera)
ob_auto_camera.location = (5.32808, -5.63345, 4.26247)
ob_auto_camera.rotation_euler = (1.09748, -7.21219e-08, 0.694738)
scene.camera = ob_auto_camera
light_auto_sun = bpy.data.lights.new('AutoSun', 'SUN')
light_auto_sun.energy = 3.0
light_auto_sun.angle = 0.0523599
ob_auto_sun = bpy.data.objects.new('AutoSun', light_auto_sun)
scene.collection.objects.link(ob_auto_sun)
ob_auto_sun.rotation_euler = (0.872665, 0.174533, 0.523599)
bpy.context.view_layer.update()
